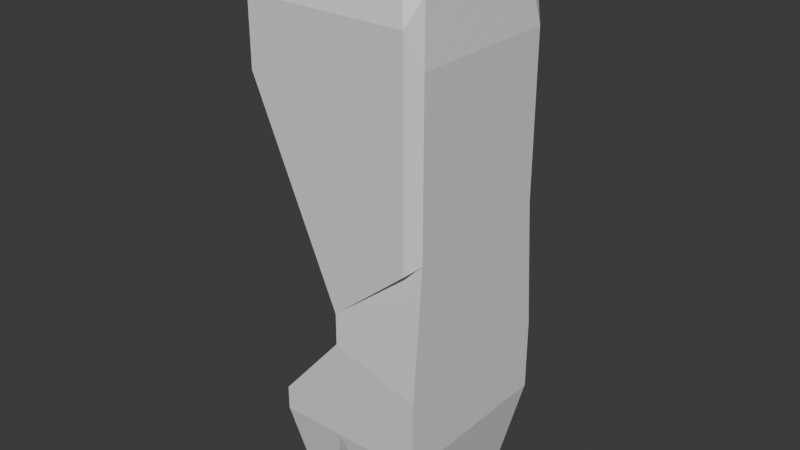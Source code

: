 # Source: ArgonCollossus.blend  (saved by Blender 4.5.90; exported with 4.5.12 LTS)
import bpy
from mathutils import Matrix  # noqa: F401  (used for matrix-valued properties, if any)

bpy.ops.wm.read_factory_settings(use_empty=True)
scene = bpy.context.scene
scene.name = 'Scene'

# ---- collections
col_collection = bpy.data.collections.new('Collection'); scene.collection.children.link(col_collection)

# ---- materials (node trees are filled in below, after node groups)
mat_material = bpy.data.materials.new('Material')
mat_material.alpha_threshold = 0.0
mat_material.roughness = 0.5
mat_material.line_color = (0.0, 0.0, 0.0, 1.0)

# ---- material node trees
mat_material.use_nodes = True; mat_material.node_tree.nodes.clear()
_N = mat_material.node_tree.nodes; _L = mat_material.node_tree.links
n0 = _N.new('ShaderNodeOutputMaterial'); n0.name = 'Material Output'; n0.location = (200, 100)
n1 = _N.new('ShaderNodeBsdfPrincipled'); n1.name = 'Principled BSDF'; n1.location = (-200, 100)
n1.inputs[3].default_value = 1.45
_L.new(n1.outputs[0], n0.inputs[0])
n0.is_active_output = True

# ---- world
world_world = bpy.data.worlds.new('World'); scene.world = world_world
world_world.use_nodes = True; world_world.node_tree.nodes.clear()
_N = world_world.node_tree.nodes; _L = world_world.node_tree.links
n0 = _N.new('ShaderNodeOutputWorld'); n0.name = 'World Output'; n0.location = (200, 100)
n1 = _N.new('ShaderNodeBackground'); n1.name = 'Background'; n1.location = (-200, 100)
n1.inputs[0].default_value = (0.05088, 0.05088, 0.05088, 1.0)
_L.new(n1.outputs[0], n0.inputs[0])
n0.is_active_output = True
world_world.color = (0.05088, 0.05088, 0.05088)
world_world.sun_shadow_jitter_overblur = 0.0

# ---- meshes
me_cube = bpy.data.meshes.new('Cube')
me_cube.from_pydata([(1.0, 1.0, -0.5), (1.0, -1.0, -0.5), (-0.7388, 1.0, -0.6868), (-0.7388, -1.0, -0.6868), (0.0, -1.0, -0.4005), (0.0, 1.0, -0.4005), (-0.7463, 0.7463, 1.0), (-1.0, 1.0, 0.7463), (-0.7463, -0.7463, 1.0), (-1.0, -1.0, 0.7463), (0.7775, 0.7775, -1.16), (1.0, 1.0, -0.7775), (0.7775, -0.7775, -1.16), (1.0, -1.0, -0.7775), (-0.7388, 1.0, -0.7775), (-0.5163, 0.7775, -1.16), (-0.5163, -0.7775, -1.16), (-0.7388, -1.0, -0.7775), (-0.2225, 0.7775, -1.16), (0.0, 1.0, -0.7775), (0.4837, 0.7775, -1.16), (0.4837, -0.7775, -1.16), (0.0, -1.0, -0.7775), (-0.2225, -0.7775, -1.16), (-0.7928, -0.7691, 0.1465), (-1.0, -1.0, 0.4953), (-1.0, 1.0, 0.4953), (-0.7928, 0.7691, 0.1465), (-0.2072, 0.7691, -0.141), (0.0, 1.0, -0.281), (-0.2072, -0.7691, -0.141), (0.0, -1.0, -0.281), (0.8697, 1.0, -0.0366), (1.0, 0.8778, 0.0), (1.0, -0.8778, 0.0), (0.8697, -1.0, -0.0366), (0.6154, 0.7463, 1.0), (0.8327, 0.683, 0.9136), (0.9136, 0.764, 0.8327), (1.0, 0.8778, 0.6241), (0.8694, 1.0, 0.7463), (0.6154, -0.7463, 1.0), (0.8327, -0.683, 0.9136), (0.8694, -1.0, 0.7463), (1.0, -0.8778, 0.6241), (0.9136, -0.764, 0.8327)], [], [(4, 5, 2, 3), (8, 6, 7, 9), (18, 19, 22, 23), (19, 20, 21, 22), (15, 16, 17, 14), (18, 15, 14, 19), (21, 12, 13, 22), (12, 10, 11, 13), (10, 20, 19, 11), (16, 23, 22, 17), (19, 5, 0, 11), (11, 0, 1, 13), (20, 10, 12, 21), (13, 1, 4, 22), (15, 18, 23, 16), (14, 2, 5, 19), (17, 3, 2, 14), (22, 4, 3, 17), (25, 26, 27, 24), (31, 25, 24, 30), (26, 29, 28, 27), (30, 28, 29, 31), (25, 9, 7, 26), (27, 28, 30, 24), (4, 31, 29, 5), (38, 39, 40), (43, 44, 45), (40, 36, 37, 38), (36, 41, 42, 37), (41, 43, 45, 42), (44, 39, 38, 45), (32, 40, 39, 33), (43, 35, 34, 44), (33, 39, 44, 34, 1, 0), (26, 7, 40, 32, 29), (5, 29, 32, 33, 0), (35, 43, 9, 25, 31), (1, 34, 35, 31, 4), (6, 36, 40, 7), (37, 42, 45, 38), (36, 6, 8, 41), (41, 8, 9, 43)])
_uv = me_cube.uv_layers.new(name='UVMap')
_uv.uv.foreach_set('vector', [0.4375, 0.875, 0.4375, 0.375, 0.4375, 0.25, 0.4375, 0.0, 0.8433, 0.7183, 0.8433, 0.5317, 0.875, 0.5, 0.875, 0.75, 0.2222, 0.5278, 0.25, 0.5, 0.25, 0.75, 0.2222, 0.7222, 0.25, 0.5, 0.2768, 0.5278, 0.2768, 0.7222, 0.25, 0.75, 0.1528, 0.5278, 0.1528, 0.7222, 0.125, 0.75, 0.125, 0.5, 0.2222, 0.5278, 0.1528, 0.5278, 0.125, 0.5, 0.25, 0.5, 0.2768, 0.7222, 0.3472, 0.7222, 0.3987, 0.75, 0.25, 0.75, 0.3472, 0.7222, 0.3472, 0.5278, 0.3987, 0.5, 0.3987, 0.75, 0.3472, 0.5278, 0.2768, 0.5278, 0.25, 0.5, 0.3987, 0.5, 0.1528, 0.7222, 0.2222, 0.7222, 0.25, 0.75, 0.125, 0.75, 0.4028, 0.375, 0.4375, 0.375, 0.4375, 0.5, 0.3987, 0.5, 0.3987, 0.5, 0.4375, 0.5, 0.4375, 0.75, 0.3987, 0.75, 0.2768, 0.5278, 0.3472, 0.5278, 0.3472, 0.7222, 0.2768, 0.7222, 0.3987, 0.75, 0.4375, 0.75, 0.4375, 0.875, 0.4028, 0.875, 0.1528, 0.5278, 0.2222, 0.5278, 0.2222, 0.7222, 0.1528, 0.7222, 0.4194, 0.25, 0.4375, 0.25, 0.4375, 0.375, 0.4028, 0.375, 0.4194, 0.0, 0.4375, 0.0, 0.4375, 0.25, 0.4194, 0.25, 0.4028, 0.875, 0.4375, 0.875, 0.4375, 1.0, 0.4194, 1.0, 0.5292, 1.0, 0.5312, 0.25, 0.5, 0.3538, 0.5, 0.8962, 0.4918, 0.875, 0.5292, 1.0, 0.5, 0.8962, 0.5, 0.8345, 0.5312, 0.25, 0.4918, 0.375, 0.5, 0.4155, 0.5, 0.3538, 0.5, 0.8345, 0.5, 0.4155, 0.4918, 0.375, 0.4918, 0.875, 0.5411, 0.0, 0.5828, 0.0, 0.5828, 0.25, 0.5312, 0.25, 0.5, 0.3538, 0.5, 0.4155, 0.5, 0.8345, 0.5, 0.8962, 0.4375, 0.875, 0.4918, 0.875, 0.4918, 0.375, 0.4375, 0.375, 0.6181, 0.5295, 0.5823, 0.5153, 0.6027, 0.4886, 0.6027, 0.7614, 0.5823, 0.7347, 0.6181, 0.7205, 0.6027, 0.4886, 0.6731, 0.5317, 0.6368, 0.5396, 0.6181, 0.5295, 0.6731, 0.5317, 0.6731, 0.7183, 0.6368, 0.7104, 0.6368, 0.5396, 0.6731, 0.7183, 0.6027, 0.7614, 0.6181, 0.7205, 0.6368, 0.7104, 0.5823, 0.7347, 0.5823, 0.5153, 0.6181, 0.5295, 0.6181, 0.7205, 0.4989, 0.4837, 0.6027, 0.4886, 0.5823, 0.5153, 0.5006, 0.5133, 0.6027, 0.7614, 0.4989, 0.7663, 0.5006, 0.7367, 0.5823, 0.7347, 0.5006, 0.5133, 0.5823, 0.5153, 0.5823, 0.7347, 0.5006, 0.7367, 0.4375, 0.75, 0.4375, 0.5, 0.5312, 0.25, 0.5828, 0.25, 0.6027, 0.4886, 0.4989, 0.4837, 0.4918, 0.375, 0.4375, 0.375, 0.4918, 0.375, 0.4989, 0.4837, 0.5006, 0.5133, 0.4375, 0.5, 0.4989, 0.7663, 0.6027, 0.7614, 0.5828, 1.0, 0.5292, 1.0, 0.4918, 0.875, 0.4375, 0.75, 0.5006, 0.7367, 0.4989, 0.7663, 0.4918, 0.875, 0.4375, 0.875, 0.8433, 0.5317, 0.6731, 0.5317, 0.6027, 0.4886, 0.875, 0.5, 0.6368, 0.5396, 0.6368, 0.7104, 0.6181, 0.7205, 0.6181, 0.5295, 0.6731, 0.5317, 0.8433, 0.5317, 0.8433, 0.7183, 0.6731, 0.7183, 0.6731, 0.7183, 0.8433, 0.7183, 0.875, 0.75, 0.6027, 0.7614])
me_cube.materials.append(mat_material)
me_cube.use_mirror_vertex_groups = False
me_cube.update()

# ---- objects
ob_cube = bpy.data.objects.new('Cube', me_cube)

# ---- transforms, parenting, visibility, modifiers, constraints
ob_cube.location = (0.0, 0.0, 0.0)
ob_cube.scale = (1.0, 1.0, 3.0)
ob_cube.lock_rotations_4d = False
ob_cube.empty_display_type = 'ARROWS'
ob_cube.lineart.crease_threshold = 0.0

# ---- collection membership
col_collection.objects.link(ob_cube)

# ---- scene / render settings (as saved in the file)
scene.frame_start = 1; scene.frame_end = 250; scene.frame_set(1)
scene.render.engine = 'BLENDER_EEVEE_NEXT'
bpy.context.view_layer.update()

# ---- added for rendering (the .blend has no active camera and no usable light): camera, sun
cam_auto = bpy.data.cameras.new('AutoCamera')
cam_auto.lens = 50.0
cam_auto.sensor_width = 36.0
cam_auto.clip_end = 1000.0
ob_auto_camera = bpy.data.objects.new('AutoCamera', cam_auto)
scene.collection.objects.link(ob_auto_camera)
ob_auto_camera.location = (6.54175, -7.8501, 4.99337)
ob_auto_camera.rotation_euler = (1.09748, -7.21219e-08, 0.694738)
scene.camera = ob_auto_camera
light_auto_sun = bpy.data.lights.new('AutoSun', 'SUN')
light_auto_sun.energy = 3.0
light_auto_sun.angle = 0.0523599
ob_auto_sun = bpy.data.objects.new('AutoSun', light_auto_sun)
scene.collection.objects.link(ob_auto_sun)
ob_auto_sun.rotation_euler = (0.872665, 0.174533, 0.523599)
bpy.context.view_layer.update()
